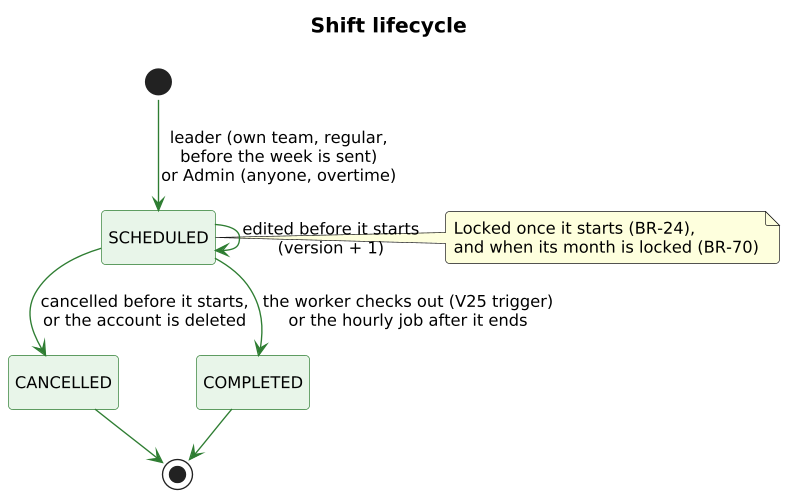

The diagram above was rendered by PlantUML. Its source (embedded in the PNG):
@startuml
!pragma layout smetana
skinparam shadowing false
skinparam defaultFontName Arial
skinparam defaultFontSize 12
skinparam dpi 130
skinparam roundCorner 6
skinparam ArrowColor #37474F
skinparam titleFontSize 15
skinparam titleFontStyle bold
skinparam state {
  BackgroundColor #E8F5E9
  BorderColor #2E7D32
  ArrowColor #2E7D32
  StartColor #263238
  EndColor #263238
}
title Shift lifecycle
hide empty description
[*] --> SCHEDULED : leader (own team, regular,\nbefore the week is sent)\nor Admin (anyone, overtime)
SCHEDULED --> SCHEDULED : edited before it starts\n(version + 1)
SCHEDULED --> CANCELLED : cancelled before it starts,\nor the account is deleted
SCHEDULED --> COMPLETED : the worker checks out (V25 trigger)\nor the hourly job after it ends
COMPLETED --> [*]
CANCELLED --> [*]
note right of SCHEDULED
  Locked once it starts (BR-24),
  and when its month is locked (BR-70)
end note
@enduml